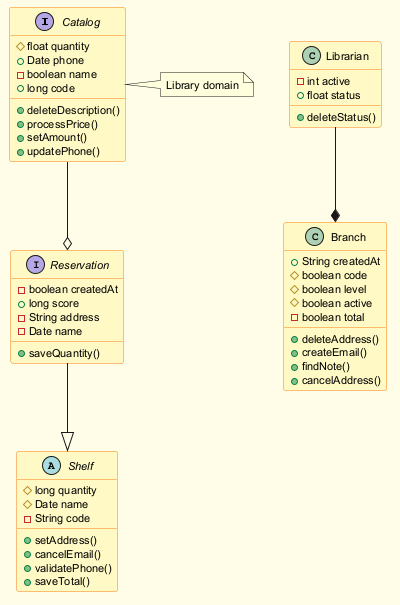

The diagram above was rendered by PlantUML. Its source (embedded in the PNG):
@startuml
skinparam backgroundColor #FFFDE7
skinparam classBackgroundColor #FFF9C4
skinparam classBorderColor #F57F17
skinparam defaultFontSize 11
interface Catalog {
  #float quantity
  +Date phone
  -boolean name
  +long code
  +deleteDescription()
  +processPrice()
  +setAmount()
  +updatePhone()
}
abstract class Shelf {
  #long quantity
  #Date name
  -String code
  +setAddress()
  +cancelEmail()
  +validatePhone()
  +saveTotal()
}
interface Reservation {
  -boolean createdAt
  +long score
  -String address
  -Date name
  +saveQuantity()
}
class Librarian {
  -int active
  +float status
  +deleteStatus()
}
class Branch {
  +String createdAt
  #boolean code
  #boolean level
  #boolean active
  -boolean total
  +deleteAddress()
  +createEmail()
  +findNote()
  +cancelAddress()
}
Catalog --o Reservation
Librarian --* Branch
Reservation --|> Shelf
note right of Catalog : Library domain
@enduml